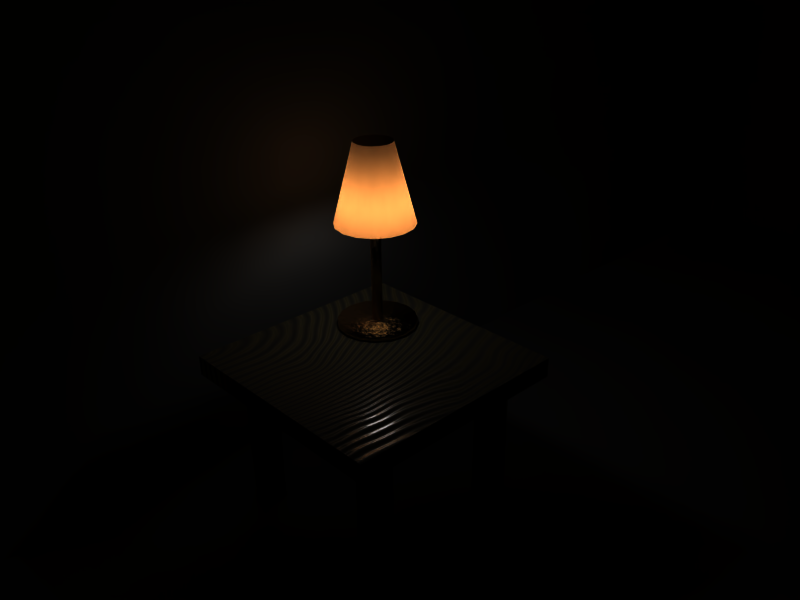 # Source: bordslampa_grund_cycles.blend  (saved by Blender 2.70.0; exported with 4.5.12 LTS)
import bpy
from mathutils import Matrix  # noqa: F401  (used for matrix-valued properties, if any)

bpy.ops.wm.read_factory_settings(use_empty=True)
scene = bpy.context.scene
scene.name = 'Scene'

# ---- collections
col_collection_1 = bpy.data.collections.new('Collection 1'); scene.collection.children.link(col_collection_1)
col_collection_2 = bpy.data.collections.new('Collection 2'); scene.collection.children.link(col_collection_2)
col_collection_3 = bpy.data.collections.new('Collection 3'); scene.collection.children.link(col_collection_3)
col_collection_4 = bpy.data.collections.new('Collection 4'); scene.collection.children.link(col_collection_4)
col_collection_5 = bpy.data.collections.new('Collection 5'); scene.collection.children.link(col_collection_5)
col_collection_6 = bpy.data.collections.new('Collection 6'); scene.collection.children.link(col_collection_6)
col_collection_7 = bpy.data.collections.new('Collection 7'); scene.collection.children.link(col_collection_7)
col_collection_8 = bpy.data.collections.new('Collection 8'); scene.collection.children.link(col_collection_8)
col_collection_9 = bpy.data.collections.new('Collection 9'); scene.collection.children.link(col_collection_9)
col_collection_10 = bpy.data.collections.new('Collection 10'); scene.collection.children.link(col_collection_10)
col_collection_11 = bpy.data.collections.new('Collection 11'); scene.collection.children.link(col_collection_11)
col_collection_12 = bpy.data.collections.new('Collection 12'); scene.collection.children.link(col_collection_12)

# ---- materials (node trees are filled in below, after node groups)
mat_grey = bpy.data.materials.new('grey')
mat_grey.alpha_threshold = 0.0
mat_grey.roughness = 0.5
mat_grey.line_color = (0.0, 0.0, 0.0, 1.0)
mat_wood = bpy.data.materials.new('wood')
mat_wood.alpha_threshold = 0.0
mat_wood.roughness = 0.5
mat_wood.line_color = (0.0, 0.0, 0.0, 1.0)
mat_gold = bpy.data.materials.new('gold')
mat_gold.alpha_threshold = 0.0
mat_gold.roughness = 0.5
mat_gold.line_color = (0.0, 0.0, 0.0, 1.0)
mat_translucent_material = bpy.data.materials.new('translucent_material')
mat_translucent_material.alpha_threshold = 0.0
mat_translucent_material.diffuse_color = (1.0, 0.5882, 0.2784, 1.0)
mat_translucent_material.specular_color = (1.0, 0.5882, 0.2784)
mat_translucent_material.roughness = 0.3
mat_translucent_material.specular_intensity = 0.0
mat_translucent_material.line_color = (0.0, 0.0, 0.0, 1.0)
mat_material_003 = bpy.data.materials.new('Material.003')
mat_material_003.alpha_threshold = 0.0
mat_material_003.roughness = 0.5
mat_material_003.line_color = (0.0, 0.0, 0.0, 1.0)
mat_material = bpy.data.materials.new('Material')
mat_material.alpha_threshold = 0.0
mat_material.roughness = 0.5
mat_material.line_color = (0.0, 0.0, 0.0, 1.0)
mat_blue_fill = bpy.data.materials.new('blue_fill')
mat_blue_fill.alpha_threshold = 0.0
mat_blue_fill.roughness = 0.5
mat_blue_fill.line_color = (0.0, 0.0, 0.0, 1.0)
mat_yellow_fill = bpy.data.materials.new('yellow_fill')
mat_yellow_fill.alpha_threshold = 0.0
mat_yellow_fill.roughness = 0.5
mat_yellow_fill.line_color = (0.0, 0.0, 0.0, 1.0)
mat_negativt_ljus = bpy.data.materials.new('negativt_ljus')
mat_negativt_ljus.alpha_threshold = 0.0
mat_negativt_ljus.roughness = 0.5
mat_negativt_ljus.line_color = (0.0, 0.0, 0.0, 1.0)
mat_material_002 = bpy.data.materials.new('Material.002')
mat_material_002.alpha_threshold = 0.0
mat_material_002.roughness = 0.5
mat_material_002.line_color = (0.0, 0.0, 0.0, 1.0)

# ---- node groups
ng_nodegroup = bpy.data.node_groups.new('NodeGroup', 'ShaderNodeTree')
_s = ng_nodegroup.interface.new_socket(name='Color', in_out='OUTPUT', socket_type='NodeSocketColor')
_s.default_value = (0.0, 0.0, 0.0, 0.0)
_s = ng_nodegroup.interface.new_socket(name='Fac', in_out='OUTPUT', socket_type='NodeSocketFloat')
_s.subtype = 'FACTOR'
_s.min_value = 0.0
_s.max_value = 1.0
_s = ng_nodegroup.interface.new_socket(name='Color1', in_out='INPUT', socket_type='NodeSocketColor')
_s.default_value = (0.747, 0.665, 0.347, 1.0)
_s = ng_nodegroup.interface.new_socket(name='Color2', in_out='INPUT', socket_type='NodeSocketColor')
_s.default_value = (0.2879, 0.256, 0.1843, 1.0)
_N = ng_nodegroup.nodes; _L = ng_nodegroup.links
n0 = _N.new('ShaderNodeMix'); n0.name = 'Mix'; n0.location = (470, -64)
n0.data_type = 'RGBA'
n1 = _N.new('NodeGroupOutput'); n1.name = 'Group Output'; n1.location = (670, 0)
n2 = _N.new('ShaderNodeTexWave'); n2.name = 'Wave Texture'; n2.location = (218, 287)
n2.wave_type = 'RINGS'
n2.bands_direction = 'DIAGONAL'
n2.rings_direction = 'SPHERICAL'
n2.inputs[1].default_value = 4.6
n2.inputs[3].default_value = 0.0
n2.inputs[4].default_value = 0.2
n2.inputs[6].default_value = 1.571
n3 = _N.new('ShaderNodeMath'); n3.name = 'Math'; n3.location = (-2, 147)
n3.operation = 'MULTIPLY'
n3.inputs[0].default_value = 142.0
n4 = _N.new('ShaderNodeTexNoise'); n4.name = 'Noise Texture'; n4.location = (-218, 114)
n4.inputs[2].default_value = 2.6
n4.inputs[3].default_value = 1.0
n4.inputs[8].default_value = 0.125
n5 = _N.new('ShaderNodeMapping'); n5.name = 'Mapping'; n5.location = (-199, 470)
n5.vector_type = 'TEXTURE'
n5.inputs[3].default_value = (0.5, 1.0, 4.0)
n6 = _N.new('ShaderNodeTexCoord'); n6.name = 'Texture Coordinate'; n6.location = (-463, 449)
n7 = _N.new('NodeGroupInput'); n7.name = 'Group Input'; n7.location = (-627, -113)
n8 = _N.new('ShaderNodeMath'); n8.name = 'Math.001'; n8.location = (0, 0)
n8.hide = True
n8.operation = 'MULTIPLY'
_L.new(n5.outputs[0], n2.inputs[0])
_L.new(n6.outputs[0], n5.inputs[0])
_L.new(n2.outputs[1], n0.inputs[0])
_L.new(n0.outputs[2], n1.inputs[0])
_L.new(n4.outputs[0], n3.inputs[1])
_L.new(n7.outputs[0], n0.inputs[6])
_L.new(n7.outputs[1], n0.inputs[7])
_L.new(n2.outputs[1], n1.inputs[1])
_L.new(n3.outputs[0], n8.inputs[0])
_L.new(n8.outputs[0], n2.inputs[2])
n1.is_active_output = True
ng_falloff_distance = bpy.data.node_groups.new('Falloff_distance', 'ShaderNodeTree')
_s = ng_falloff_distance.interface.new_socket(name='Value', in_out='OUTPUT', socket_type='NodeSocketFloat')
_s.min_value = 0.0
_s.max_value = 0.0
_s = ng_falloff_distance.interface.new_socket(name='Strength', in_out='INPUT', socket_type='NodeSocketFloat')
_s.default_value = 500.0
_s.min_value = -1e+04
_s.max_value = 1e+04
_s = ng_falloff_distance.interface.new_socket(name='Distance', in_out='INPUT', socket_type='NodeSocketFloat')
_s.default_value = 5.0
_s.min_value = -1e+04
_s.max_value = 1e+04
_N = ng_falloff_distance.nodes; _L = ng_falloff_distance.links
n0 = _N.new('ShaderNodeValToRGB'); n0.name = 'ColorRamp'; n0.location = (84, -15)
while len(n0.color_ramp.elements) > 1: n0.color_ramp.elements.remove(n0.color_ramp.elements[-1])
n0.color_ramp.elements[0].position = 0.4682; n0.color_ramp.elements[0].color = (1.0, 1.0, 1.0, 1.0)
_e = n0.color_ramp.elements.new(0.9317); _e.color = (0.0, 0.0, 0.0, 1.0)
n1 = _N.new('ShaderNodeMath'); n1.name = 'Math.001'; n1.location = (-78, -16)
n1.operation = 'DIVIDE'
n1.use_clamp = True
n2 = _N.new('NodeGroupOutput'); n2.name = 'Group Output'; n2.location = (550, 0)
n3 = _N.new('ShaderNodeMath'); n3.name = 'Math'; n3.location = (354, 47)
n3.operation = 'MULTIPLY'
n4 = _N.new('ShaderNodeLightPath'); n4.name = 'Light Path'; n4.location = (-442, -23)
n5 = _N.new('NodeGroupInput'); n5.name = 'Strength'; n5.location = (-417, 183)
n6 = _N.new('ShaderNodeMath'); n6.name = 'Math.002'; n6.location = (-242, 84)
n6.operation = 'MAXIMUM'
n6.inputs[1].default_value = 0.0001
_L.new(n4.outputs[8], n1.inputs[0])
_L.new(n3.outputs[0], n2.inputs[0])
_L.new(n0.outputs[0], n3.inputs[1])
_L.new(n1.outputs[0], n0.inputs[0])
_L.new(n5.outputs[0], n3.inputs[0])
_L.new(n5.outputs[1], n6.inputs[0])
_L.new(n6.outputs[0], n1.inputs[1])
n2.is_active_output = True

# ---- material node trees
mat_grey.use_nodes = True; mat_grey.node_tree.nodes.clear()
_N = mat_grey.node_tree.nodes; _L = mat_grey.node_tree.links
n0 = _N.new('ShaderNodeOutputMaterial'); n0.name = 'Material Output'; n0.location = (300, 300)
n1 = _N.new('ShaderNodeBsdfDiffuse'); n1.name = 'Diffuse BSDF'; n1.location = (10, 300)
_L.new(n1.outputs[0], n0.inputs[0])
n0.is_active_output = True
mat_wood.use_nodes = True; mat_wood.node_tree.nodes.clear()
_N = mat_wood.node_tree.nodes; _L = mat_wood.node_tree.links
n0 = _N.new('ShaderNodeBsdfDiffuse'); n0.name = 'Diffuse BSDF'; n0.location = (206, 297)
n1 = _N.new('ShaderNodeOutputMaterial'); n1.name = 'Material Output'; n1.location = (689, 294)
n2 = _N.new('ShaderNodeMixShader'); n2.name = 'Mix Shader'; n2.location = (483, 309)
n2.inputs[0].default_value = 0.2
n3 = _N.new('ShaderNodeBsdfAnisotropic'); n3.name = 'Glossy BSDF'; n3.location = (175, 55)
n3.distribution = 'BECKMANN'
n4 = _N.new('ShaderNodeGroup'); n4.name = 'Group'; n4.location = (-56, 308)
n4.node_tree = ng_nodegroup
n4.inputs[0].default_value = (0.747, 0.665, 0.347, 1.0)
n4.inputs[1].default_value = (0.2879, 0.256, 0.1843, 1.0)
n5 = _N.new('ShaderNodeMath'); n5.name = 'Math'; n5.location = (0, 0)
n5.operation = 'POWER'
_L.new(n0.outputs[0], n2.inputs[1])
_L.new(n4.outputs[0], n0.inputs[0])
_L.new(n2.outputs[0], n1.inputs[0])
_L.new(n3.outputs[0], n2.inputs[2])
_L.new(n4.outputs[1], n5.inputs[0])
_L.new(n5.outputs[0], n3.inputs[1])
n1.is_active_output = True
mat_gold.use_nodes = True; mat_gold.node_tree.nodes.clear()
_N = mat_gold.node_tree.nodes; _L = mat_gold.node_tree.links
n0 = _N.new('ShaderNodeOutputMaterial'); n0.name = 'Material Output'; n0.location = (300, 300)
n1 = _N.new('ShaderNodeBsdfAnisotropic'); n1.name = 'Glossy BSDF'; n1.location = (100, 300)
n1.distribution = 'BECKMANN'
n1.inputs[0].default_value = (1.0, 0.6641, 0.3099, 1.0)
n1.inputs[1].default_value = 0.5568
n2 = _N.new('ShaderNodeBump'); n2.name = 'Bump'; n2.location = (-91, 338)
n2.inputs[0].default_value = 0.5
n2.inputs[1].default_value = 0.1
n2.inputs[2].default_value = 1.0
n3 = _N.new('ShaderNodeTexNoise'); n3.name = 'Noise Texture'; n3.location = (-270, 350)
n3.inputs[2].default_value = 10.0
n3.inputs[3].default_value = 3.0
n3.inputs[8].default_value = 0.1
_L.new(n1.outputs[0], n0.inputs[0])
_L.new(n3.outputs[0], n2.inputs[3])
_L.new(n2.outputs[0], n1.inputs[4])
n0.is_active_output = True
mat_translucent_material.use_nodes = True; mat_translucent_material.node_tree.nodes.clear()
_N = mat_translucent_material.node_tree.nodes; _L = mat_translucent_material.node_tree.links
n0 = _N.new('ShaderNodeBsdfTranslucent'); n0.name = 'Translucent BSDF'; n0.location = (110, 300)
n0.inputs[0].default_value = (1.0, 0.5882, 0.2784, 1.0)
n1 = _N.new('ShaderNodeOutputMaterial'); n1.name = 'Material Output'; n1.location = (621, 300)
_L.new(n0.outputs[0], n1.inputs[0])
n1.is_active_output = True
mat_material_003.use_nodes = True; mat_material_003.node_tree.nodes.clear()
_N = mat_material_003.node_tree.nodes; _L = mat_material_003.node_tree.links
n0 = _N.new('ShaderNodeOutputMaterial'); n0.name = 'Material Output'; n0.location = (300, 300)
n1 = _N.new('ShaderNodeEmission'); n1.name = 'Emission'; n1.location = (110, 300)
_L.new(n1.outputs[0], n0.inputs[0])
n0.is_active_output = True
mat_material.use_nodes = True; mat_material.node_tree.nodes.clear()
_N = mat_material.node_tree.nodes; _L = mat_material.node_tree.links
n0 = _N.new('ShaderNodeOutputMaterial'); n0.name = 'Material Output'; n0.location = (300, 300)
n1 = _N.new('ShaderNodeEmission'); n1.name = 'Emission'; n1.location = (110, 300)
n1.inputs[0].default_value = (0.8, 0.8, 0.8, 1.0)
n1.inputs[1].default_value = 15.0
_L.new(n1.outputs[0], n0.inputs[0])
n0.is_active_output = True
mat_blue_fill.use_nodes = True; mat_blue_fill.node_tree.nodes.clear()
_N = mat_blue_fill.node_tree.nodes; _L = mat_blue_fill.node_tree.links
n0 = _N.new('ShaderNodeOutputMaterial'); n0.name = 'Material Output'; n0.location = (300, 300)
n1 = _N.new('ShaderNodeEmission'); n1.name = 'Emission'; n1.location = (110, 300)
n1.inputs[0].default_value = (0.2594, 0.712, 1.0, 1.0)
_L.new(n1.outputs[0], n0.inputs[0])
n0.is_active_output = True
mat_yellow_fill.use_nodes = True; mat_yellow_fill.node_tree.nodes.clear()
_N = mat_yellow_fill.node_tree.nodes; _L = mat_yellow_fill.node_tree.links
n0 = _N.new('ShaderNodeOutputMaterial'); n0.name = 'Material Output'; n0.location = (300, 300)
n1 = _N.new('ShaderNodeEmission'); n1.name = 'Emission'; n1.location = (110, 300)
n1.inputs[0].default_value = (1.0, 0.8575, 0.6106, 1.0)
n1.inputs[1].default_value = 0.5
_L.new(n1.outputs[0], n0.inputs[0])
n0.is_active_output = True
mat_negativt_ljus.use_nodes = True; mat_negativt_ljus.node_tree.nodes.clear()
_N = mat_negativt_ljus.node_tree.nodes; _L = mat_negativt_ljus.node_tree.links
n0 = _N.new('ShaderNodeOutputMaterial'); n0.name = 'Material Output'; n0.location = (300, 300)
n1 = _N.new('ShaderNodeEmission'); n1.name = 'Emission'; n1.location = (110, 300)
n1.inputs[1].default_value = -1.0
_L.new(n1.outputs[0], n0.inputs[0])
n0.is_active_output = True
mat_material_002.use_nodes = True; mat_material_002.node_tree.nodes.clear()
_N = mat_material_002.node_tree.nodes; _L = mat_material_002.node_tree.links
n0 = _N.new('ShaderNodeOutputMaterial'); n0.name = 'Material Output'; n0.location = (300, 300)
n1 = _N.new('ShaderNodeBsdfDiffuse'); n1.name = 'Diffuse BSDF'; n1.location = (10, 300)
_L.new(n1.outputs[0], n0.inputs[0])
n0.is_active_output = True

# ---- world
world_world = bpy.data.worlds.new('World'); scene.world = world_world
world_world.use_nodes = True; world_world.node_tree.nodes.clear()
_N = world_world.node_tree.nodes; _L = world_world.node_tree.links
n0 = _N.new('ShaderNodeOutputWorld'); n0.name = 'World Output'; n0.location = (300, 300)
n1 = _N.new('ShaderNodeBackground'); n1.name = 'Background'; n1.location = (10, 300)
n1.inputs[0].default_value = (0.0, 0.0, 0.0, 1.0)
n1.inputs[1].default_value = 0.0
_L.new(n1.outputs[0], n0.inputs[0])
n0.is_active_output = True
world_world.color = (1.0, 1.0, 1.0)
world_world.use_sun_shadow = False
world_world.sun_shadow_jitter_overblur = 0.0
world_world.cycles.sampling_method = 'MANUAL'
world_world.cycles.sample_map_resolution = 256

# ---- cameras
cam_camera = bpy.data.cameras.new('Camera')
cam_camera.passepartout_alpha = 0.2
cam_camera.clip_end = 100.0
cam_camera.lens = 35.0
cam_camera.sensor_width = 32.0
cam_camera.sensor_height = 18.0
cam_camera.ortho_scale = 7.314
cam_camera.show_passepartout = False
cam_camera.show_safe_areas = True
cam_camera.dof.focus_distance = 0.0

# ---- lights
light_point = bpy.data.lights.new('Point', 'POINT')
light_point.transmission_factor = 0.0
light_point.use_shadow = False
light_point.energy = 1.0
light_point.shadow_buffer_clip_start = 0.5
light_point.shadow_soft_size = 4.0
light_point.shadow_maximum_resolution = 0.006
light_point.use_absolute_resolution = True
light_point.cycles.use_multiple_importance_sampling = False
light_point.use_nodes = True; light_point.node_tree.nodes.clear()
_N = light_point.node_tree.nodes; _L = light_point.node_tree.links
n0 = _N.new('ShaderNodeOutputLight'); n0.name = 'Lamp Output'; n0.location = (300, 300)
n1 = _N.new('ShaderNodeEmission'); n1.name = 'Emission'; n1.location = (10, 300)
n1.inputs[0].default_value = (1.0, 0.5882, 0.2784, 1.0)
n2 = _N.new('ShaderNodeGroup'); n2.name = 'Group'; n2.location = (-248, 322)
n2.width = 120
n2.node_tree = ng_falloff_distance
n2.inputs[0].default_value = 500.0
n2.inputs[1].default_value = 3.0
_L.new(n1.outputs[0], n0.inputs[0])
_L.new(n2.outputs[0], n1.inputs[1])
n0.is_active_output = True
light_spot = bpy.data.lights.new('Spot', 'SPOT')
light_spot.transmission_factor = 0.0
light_spot.use_shadow = False
light_spot.energy = 1.0
light_spot.shadow_buffer_clip_start = 0.5
light_spot.shadow_soft_size = 0.1
light_spot.shadow_maximum_resolution = 0.006
light_spot.use_absolute_resolution = True
light_spot.spot_size = 2.251
light_spot.cycles.use_multiple_importance_sampling = False
light_spot.use_nodes = True; light_spot.node_tree.nodes.clear()
_N = light_spot.node_tree.nodes; _L = light_spot.node_tree.links
n0 = _N.new('ShaderNodeOutputLight'); n0.name = 'Lamp Output'; n0.location = (300, 300)
n1 = _N.new('ShaderNodeEmission'); n1.name = 'Emission'; n1.location = (10, 300)
n2 = _N.new('ShaderNodeGroup'); n2.name = 'Group'; n2.location = (-232, 335)
n2.width = 120
n2.node_tree = ng_falloff_distance
n2.inputs[0].default_value = 100.0
n2.inputs[1].default_value = 3.0
_L.new(n1.outputs[0], n0.inputs[0])
_L.new(n2.outputs[0], n1.inputs[1])
n0.is_active_output = True
light_spot_001 = bpy.data.lights.new('Spot.001', 'SPOT')
light_spot_001.transmission_factor = 0.0
light_spot_001.use_shadow = False
light_spot_001.energy = 1.0
light_spot_001.shadow_buffer_clip_start = 0.5
light_spot_001.shadow_soft_size = 0.1
light_spot_001.shadow_maximum_resolution = 0.006
light_spot_001.use_absolute_resolution = True
light_spot_001.spot_size = 2.688
light_spot_001.cycles.use_multiple_importance_sampling = False
light_spot_001.use_nodes = True; light_spot_001.node_tree.nodes.clear()
_N = light_spot_001.node_tree.nodes; _L = light_spot_001.node_tree.links
n0 = _N.new('ShaderNodeOutputLight'); n0.name = 'Lamp Output'; n0.location = (300, 300)
n1 = _N.new('ShaderNodeEmission'); n1.name = 'Emission'; n1.location = (10, 300)
n2 = _N.new('ShaderNodeGroup'); n2.name = 'Group'; n2.location = (-232, 335)
n2.width = 120
n2.node_tree = ng_falloff_distance
n2.inputs[0].default_value = 100.0
n2.inputs[1].default_value = 3.0
_L.new(n1.outputs[0], n0.inputs[0])
_L.new(n2.outputs[0], n1.inputs[1])
n0.is_active_output = True

# ---- meshes
me_rummet = bpy.data.meshes.new('Rummet')
me_rummet.from_pydata([(12.72, 12.72, -8.148), (12.72, -12.72, -8.148), (-12.72, -12.72, -8.148), (-12.72, 12.72, -8.148), (12.72, 12.72, 17.28), (-12.72, -12.72, 17.28), (-12.72, 12.72, 17.28)], [], [(0, 1, 2, 3), (2, 5, 6, 3), (4, 0, 3, 6)])
_uv = me_rummet.uv_layers.new(name='UVMap')
_uv.uv.foreach_set('vector', [0.5, 0.9999, 9.998e-05, 0.9999, 9.998e-05, 0.5, 0.5, 0.5, 0.5, 0.0001006, 0.9999, 9.998e-05, 0.9999, 0.5, 0.5, 0.5, 0.9999, 0.9999, 0.5, 0.9999, 0.5, 0.5, 0.9999, 0.5])
me_rummet.materials.append(mat_grey)
me_rummet.use_remesh_preserve_volume = False
me_rummet.use_remesh_preserve_attributes = False
me_rummet.use_mirror_vertex_groups = False
me_rummet.update()
me_bord = bpy.data.meshes.new('Bord')
me_bord.from_pydata([(1.0, 1.0, -1.0), (1.0, -1.0, -1.0), (-1.0, -1.0, -1.0), (-1.0, 1.0, -1.0), (1.0, 1.0, 1.0), (1.0, -1.0, 1.0), (-1.0, -1.0, 1.0), (-1.0, 1.0, 1.0), (0.6324, 0.7256, 14.25), (0.6324, 0.534, 14.25), (0.824, 0.534, 14.25), (0.824, 0.7256, 14.25), (0.6324, 0.7256, -0.09025), (0.6324, 0.534, -0.09025), (0.824, 0.534, -0.09025), (0.824, 0.7256, -0.09025), (-0.5734, 0.7256, -0.09025), (-0.5734, 0.534, -0.09025), (-0.7649, 0.534, -0.09025), (-0.7649, 0.7256, -0.09025), (-0.5734, 0.7256, 14.25), (-0.5734, 0.534, 14.25), (-0.7649, 0.534, 14.25), (-0.7649, 0.7256, 14.25), (-0.7649, -0.5537, 14.25), (-0.7649, -0.7453, 14.25), (-0.5734, -0.7453, 14.25), (-0.5734, -0.5537, 14.25), (-0.7649, -0.5537, -0.09025), (-0.7649, -0.7453, -0.09025), (-0.5734, -0.7453, -0.09025), (-0.5734, -0.5537, -0.09025), (0.824, -0.5537, -0.09025), (0.824, -0.7453, -0.09025), (0.6324, -0.7453, -0.09025), (0.6324, -0.5537, -0.09025), (0.824, -0.5537, 14.25), (0.824, -0.7453, 14.25), (0.6324, -0.7453, 14.25), (0.6324, -0.5537, 14.25)], [], [(0, 1, 2, 3), (4, 7, 6, 5), (0, 4, 5, 1), (1, 5, 6, 2), (2, 6, 7, 3), (4, 0, 3, 7), (11, 15, 12, 8), (13, 9, 8, 12), (14, 10, 9, 13), (15, 11, 10, 14), (11, 8, 9, 10), (15, 14, 13, 12), (16, 17, 18, 19), (20, 23, 22, 21), (16, 20, 21, 17), (17, 21, 22, 18), (18, 22, 23, 19), (20, 16, 19, 23), (27, 31, 28, 24), (29, 25, 24, 28), (30, 26, 25, 29), (31, 27, 26, 30), (27, 24, 25, 26), (31, 30, 29, 28), (32, 33, 34, 35), (36, 39, 38, 37), (32, 36, 37, 33), (33, 37, 38, 34), (34, 38, 39, 35), (36, 32, 35, 39)])
me_bord.materials.append(mat_wood)
me_bord.use_remesh_preserve_volume = False
me_bord.use_remesh_preserve_attributes = False
me_bord.use_mirror_vertex_groups = False
me_bord.update()
me_lampfot = bpy.data.meshes.new('lampfot')
me_lampfot.from_pydata([(0.7071, 0.7071, -0.0854), (0.9239, 0.3827, -0.0854), (1.0, -4.371e-08, -0.0854), (0.9239, -0.3827, -0.0854), (0.7071, -0.7071, -0.0854), (0.3827, -0.9239, -0.0854), (1.51e-07, -1.0, -0.0854), (-0.3827, -0.9239, -0.0854), (-0.7071, -0.7071, -0.0854), (-0.9239, -0.3827, -0.0854), (-1.0, 1.192e-08, -0.0854), (-0.9239, 0.3827, -0.0854), (-0.7071, 0.7071, -0.0854), (-0.3827, 0.9239, -0.0854), (6.517e-07, 1.0, -0.0854), (0.3827, 0.9239, -0.0854), (0.7071, 0.7071, 0.0854), (0.9239, 0.3827, 0.0854), (1.0, -1.291e-06, 0.0854), (0.9239, -0.3827, 0.0854), (0.7071, -0.7071, 0.0854), (0.3827, -0.9239, 0.0854), (-1.931e-06, -1.0, 0.0854), (-0.3827, -0.9239, 0.0854), (-0.7071, -0.7071, 0.0854), (-0.9239, -0.3827, 0.0854), (-1.0, 2.571e-06, 0.0854), (-0.9239, 0.3827, 0.0854), (-0.7071, 0.7071, 0.0854), (-0.3827, 0.9239, 0.0854), (3.211e-06, 1.0, 0.0854), (0.3827, 0.9239, 0.0854), (0.0, 0.0, -0.0854), (0.0, 0.0, 0.0854), (2.061e-07, 1.784e-07, 3.026), (2.061e-07, 1.784e-07, 0.02483), (-0.05021, -0.1212, 3.026), (-2.152e-07, -0.1312, 3.026), (0.05021, -0.1212, 3.026), (0.09278, -0.09278, 3.026), (0.1212, -0.05021, 3.026), (0.1312, -1.589e-07, 3.026), (0.1212, 0.05021, 3.026), (0.09278, 0.09278, 3.026), (0.05021, 0.1212, 3.026), (4.595e-07, 0.1312, 3.026), (-0.05021, 0.1212, 3.026), (-0.09278, 0.09278, 3.026), (-0.1212, 0.05021, 3.026), (-0.1312, 3.479e-07, 3.026), (-0.1212, -0.05021, 3.026), (-0.09278, -0.09278, 3.026), (-0.05021, -0.1212, 0.02483), (1.206e-07, -0.1312, 0.02483), (0.05021, -0.1212, 0.02483), (0.09278, -0.09278, 0.02483), (0.1212, -0.05021, 0.02483), (0.1312, 1.769e-07, 0.02483), (0.1212, 0.05021, 0.02483), (0.09278, 0.09278, 0.02483), (0.05021, 0.1212, 0.02483), (1.863e-07, 0.1312, 0.02483), (-0.05021, 0.1212, 0.02483), (-0.09278, 0.09278, 0.02483), (-0.1212, 0.05021, 0.02483), (-0.1312, 1.842e-07, 0.02483), (-0.1212, -0.05021, 0.02483), (-0.09278, -0.09278, 0.02483)], [], [(32, 0, 1), (33, 17, 16), (32, 1, 2), (33, 18, 17), (32, 2, 3), (33, 19, 18), (32, 3, 4), (33, 20, 19), (32, 4, 5), (33, 21, 20), (32, 5, 6), (33, 22, 21), (32, 6, 7), (33, 23, 22), (32, 7, 8), (33, 24, 23), (32, 8, 9), (33, 25, 24), (32, 9, 10), (33, 26, 25), (32, 10, 11), (33, 27, 26), (32, 11, 12), (33, 28, 27), (32, 12, 13), (33, 29, 28), (32, 13, 14), (33, 30, 29), (32, 14, 15), (33, 31, 30), (15, 0, 32), (33, 16, 31), (0, 16, 17, 1), (1, 17, 18, 2), (2, 18, 19, 3), (3, 19, 20, 4), (4, 20, 21, 5), (5, 21, 22, 6), (6, 22, 23, 7), (7, 23, 24, 8), (8, 24, 25, 9), (9, 25, 26, 10), (10, 26, 27, 11), (11, 27, 28, 12), (12, 28, 29, 13), (13, 29, 30, 14), (14, 30, 31, 15), (16, 0, 15, 31), (52, 36, 51, 67), (53, 37, 36, 52), (54, 38, 37, 53), (55, 39, 38, 54), (56, 40, 39, 55), (57, 41, 40, 56), (58, 42, 41, 57), (59, 43, 42, 58), (60, 44, 43, 59), (61, 45, 44, 60), (62, 46, 45, 61), (63, 47, 46, 62), (64, 48, 47, 63), (65, 49, 48, 64), (66, 50, 49, 65), (67, 51, 50, 66), (34, 51, 36), (35, 52, 67), (34, 36, 37), (35, 53, 52), (34, 37, 38), (35, 54, 53), (34, 38, 39), (35, 55, 54), (34, 39, 40), (35, 56, 55), (34, 40, 41), (35, 57, 56), (34, 41, 42), (35, 58, 57), (34, 42, 43), (35, 59, 58), (34, 43, 44), (35, 60, 59), (34, 44, 45), (35, 61, 60), (34, 45, 46), (35, 62, 61), (34, 46, 47), (35, 63, 62), (34, 47, 48), (35, 64, 63), (34, 48, 49), (35, 65, 64), (34, 49, 50), (35, 66, 65), (34, 50, 51), (35, 67, 66)])
me_lampfot.polygons.foreach_set('use_smooth', [True] * 96)
me_lampfot.materials.append(mat_gold)
me_lampfot.use_remesh_preserve_volume = False
me_lampfot.use_remesh_preserve_attributes = False
me_lampfot.use_mirror_vertex_groups = False
me_lampfot.update()
me_lampskarm = bpy.data.meshes.new('Lampskarm')
me_lampskarm.from_pydata([(0.7071, 0.7071, -1.0), (0.9239, 0.3827, -1.0), (1.0, -4.371e-08, -1.0), (0.9239, -0.3827, -1.0), (0.7071, -0.7071, -1.0), (0.3827, -0.9239, -1.0), (1.51e-07, -1.0, -1.0), (-0.3827, -0.9239, -1.0), (-0.7071, -0.7071, -1.0), (-0.9239, -0.3827, -1.0), (-1.0, 1.192e-08, -1.0), (-0.9239, 0.3827, -1.0), (-0.7071, 0.7071, -1.0), (-0.3827, 0.9239, -1.0), (6.517e-07, 1.0, -1.0), (0.3827, 0.9239, -1.0), (0.3388, 0.3388, 1.0), (0.4427, 0.1834, 1.0), (0.4792, -4.422e-07, 1.0), (0.4427, -0.1834, 1.0), (0.3388, -0.3388, 1.0), (0.1834, -0.4427, 1.0), (-8.099e-07, -0.4792, 1.0), (-0.1834, -0.4427, 1.0), (-0.3388, -0.3388, 1.0), (-0.4427, -0.1834, 1.0), (-0.4792, 1.408e-06, 1.0), (-0.4427, 0.1834, 1.0), (-0.3388, 0.3388, 1.0), (-0.1834, 0.4427, 1.0), (1.654e-06, 0.4792, 1.0), (0.1834, 0.4427, 1.0)], [], [(0, 16, 17, 1), (1, 17, 18, 2), (2, 18, 19, 3), (3, 19, 20, 4), (4, 20, 21, 5), (5, 21, 22, 6), (6, 22, 23, 7), (7, 23, 24, 8), (8, 24, 25, 9), (9, 25, 26, 10), (10, 26, 27, 11), (11, 27, 28, 12), (12, 28, 29, 13), (13, 29, 30, 14), (14, 30, 31, 15), (16, 0, 15, 31)])
me_lampskarm.polygons.foreach_set('use_smooth', [True] * 16)
me_lampskarm.materials.append(mat_translucent_material)
me_lampskarm.use_remesh_preserve_volume = False
me_lampskarm.use_remesh_preserve_attributes = False
me_lampskarm.use_mirror_vertex_groups = False
me_lampskarm.update()
me_lampskarm_001 = bpy.data.meshes.new('Lampskarm.001')
me_lampskarm_001.from_pydata([(0.3049, 0.3049, 0.9845), (0.3984, 0.165, 0.9845), (0.4312, -3.667e-07, 0.9845), (0.3984, -0.165, 0.9845), (0.3049, -0.3049, 0.9845), (0.165, -0.3984, 0.9845), (-7.082e-07, -0.4312, 0.9845), (-0.165, -0.3984, 0.9845), (-0.3049, -0.3049, 0.9845), (-0.3984, -0.165, 0.9845), (-0.4312, 1.299e-06, 0.9845), (-0.3984, 0.165, 0.9845), (-0.3049, 0.3049, 0.9845), (-0.165, 0.3984, 0.9845), (1.509e-06, 0.4312, 0.9845), (0.165, 0.3984, 0.9845), (2.086e-07, 3.576e-07, 0.9845), (2.012e-07, 3.576e-07, 0.9845), (1.937e-07, 3.576e-07, 0.9845), (2.086e-07, 3.576e-07, 0.9845), (2.086e-07, 3.427e-07, 0.9845), (2.086e-07, 3.427e-07, 0.9845), (2.086e-07, 3.427e-07, 0.9845), (2.086e-07, 3.576e-07, 0.9845), (1.937e-07, 3.576e-07, 0.9845), (2.012e-07, 3.576e-07, 0.9845), (2.086e-07, 3.576e-07, 0.9845), (2.086e-07, 3.576e-07, 0.9845), (2.086e-07, 3.427e-07, 0.9845), (2.086e-07, 3.427e-07, 0.9845), (2.086e-07, 3.427e-07, 0.9845), (2.086e-07, 3.576e-07, 0.9845)], [], [(5, 4, 27, 26), (10, 11, 20, 21), (6, 5, 26, 25), (13, 12, 19, 18), (7, 6, 25, 24), (14, 13, 18, 17), (14, 15, 16, 17), (2, 1, 30, 29), (4, 3, 28, 27), (7, 8, 23, 24), (0, 1, 30, 31), (9, 8, 23, 22), (15, 0, 31, 16), (9, 10, 21, 22), (2, 3, 28, 29), (12, 11, 20, 19)])
me_lampskarm_001.materials.append(mat_material_003)
me_lampskarm_001.use_remesh_preserve_volume = False
me_lampskarm_001.use_remesh_preserve_attributes = False
me_lampskarm_001.use_mirror_vertex_groups = False
me_lampskarm_001.update()
me_sphere = bpy.data.meshes.new('Sphere')
me_sphere.from_pydata([(-0.07654, 0.0, 0.1848), (-0.1414, 0.0, 0.1414), (-0.1848, 0.0, 0.07654), (-0.2, 0.0, -8.742e-09), (-0.1848, 0.0, -0.07654), (-0.1414, 0.0, -0.1414), (-0.07654, 0.0, -0.1848), (-0.07071, 0.02929, 0.1848), (-0.1307, 0.05412, 0.1414), (-0.1707, 0.07071, 0.07654), (-0.1848, 0.07654, -8.742e-09), (-0.1707, 0.07071, -0.07654), (-0.1307, 0.05412, -0.1414), (-0.07071, 0.02929, -0.1848), (-0.05412, 0.05412, 0.1848), (-0.1, 0.1, 0.1414), (-0.1307, 0.1307, 0.07654), (-0.1414, 0.1414, -8.742e-09), (-0.1307, 0.1307, -0.07654), (-0.1, 0.1, -0.1414), (-0.05412, 0.05412, -0.1848), (-3.02e-08, 0.0, -0.2), (-0.02929, 0.07071, 0.1848), (-0.05412, 0.1307, 0.1414), (-0.07071, 0.1707, 0.07654), (-0.07654, 0.1848, -8.742e-09), (-0.07071, 0.1707, -0.07654), (-0.05412, 0.1307, -0.1414), (-0.02929, 0.07071, -0.1848), (-2.279e-08, 0.07654, 0.1848), (-1.72e-08, 0.1414, 0.1414), (-2.299e-09, 0.1848, 0.07654), (-9.749e-09, 0.2, -8.742e-09), (-2.299e-09, 0.1848, -0.07654), (-1.72e-08, 0.1414, -0.1414), (-2.279e-08, 0.07654, -0.1848), (-4.176e-08, -2.79e-08, 0.2), (0.02929, 0.07071, 0.1848), (0.05412, 0.1307, 0.1414), (0.07071, 0.1707, 0.07654), (0.07654, 0.1848, -8.742e-09), (0.07071, 0.1707, -0.07654), (0.05412, 0.1307, -0.1414), (0.02929, 0.07071, -0.1848), (0.05412, 0.05412, 0.1848), (0.1, 0.1, 0.1414), (0.1307, 0.1307, 0.07654), (0.1414, 0.1414, -8.742e-09), (0.1307, 0.1307, -0.07654), (0.1, 0.1, -0.1414), (0.05412, 0.05412, -0.1848), (0.07071, 0.02929, 0.1848), (0.1307, 0.05412, 0.1414), (0.1707, 0.07071, 0.07654), (0.1848, 0.07654, -8.742e-09), (0.1707, 0.07071, -0.07654), (0.1307, 0.05412, -0.1414), (0.07071, 0.02929, -0.1848), (0.07654, -2.273e-08, 0.1848), (0.1414, -4.508e-08, 0.1414), (0.1848, -5.626e-08, 0.07654), (0.2, -6.371e-08, -8.742e-09), (0.1848, -5.626e-08, -0.07654), (0.1414, -4.508e-08, -0.1414), (0.07654, -2.087e-08, -0.1848), (0.07071, -0.02929, 0.1848), (0.1307, -0.05412, 0.1414), (0.1707, -0.07071, 0.07654), (0.1848, -0.07654, -8.742e-09), (0.1707, -0.07071, -0.07654), (0.1307, -0.05412, -0.1414), (0.07071, -0.02929, -0.1848), (0.05412, -0.05412, 0.1848), (0.1, -0.1, 0.1414), (0.1307, -0.1307, 0.07654), (0.1414, -0.1414, -8.742e-09), (0.1307, -0.1307, -0.07654), (0.1, -0.1, -0.1414), (0.05412, -0.05412, -0.1848), (0.02929, -0.07071, 0.1848), (0.05412, -0.1307, 0.1414), (0.07071, -0.1707, 0.07654), (0.07654, -0.1848, -8.742e-09), (0.07071, -0.1707, -0.07654), (0.05412, -0.1307, -0.1414), (0.02929, -0.07071, -0.1848), (-6.19e-08, -0.07654, 0.1848), (-1.029e-07, -0.1414, 0.1414), (-1.066e-07, -0.1848, 0.07654), (-1.215e-07, -0.2, -8.742e-09), (-1.066e-07, -0.1848, -0.07654), (-1.029e-07, -0.1414, -0.1414), (-6.004e-08, -0.07654, -0.1848), (-0.02929, -0.07071, 0.1848), (-0.05412, -0.1307, 0.1414), (-0.07071, -0.1707, 0.07654), (-0.07654, -0.1848, -8.742e-09), (-0.07071, -0.1707, -0.07654), (-0.05412, -0.1307, -0.1414), (-0.02929, -0.07071, -0.1848), (-0.05412, -0.05412, 0.1848), (-0.1, -0.1, 0.1414), (-0.1307, -0.1307, 0.07654), (-0.1414, -0.1414, -8.742e-09), (-0.1307, -0.1307, -0.07654), (-0.1, -0.1, -0.1414), (-0.05412, -0.05412, -0.1848), (-0.07071, -0.02929, 0.1848), (-0.1307, -0.05412, 0.1414), (-0.1707, -0.07071, 0.07654), (-0.1848, -0.07654, -8.742e-09), (-0.1707, -0.07071, -0.07654), (-0.1307, -0.05412, -0.1414), (-0.07071, -0.02929, -0.1848)], [], [(6, 5, 12, 13), (5, 4, 11, 12), (4, 3, 10, 11), (3, 2, 9, 10), (2, 1, 8, 9), (1, 0, 7, 8), (13, 12, 19, 20), (12, 11, 18, 19), (11, 10, 17, 18), (10, 9, 16, 17), (9, 8, 15, 16), (8, 7, 14, 15), (20, 19, 27, 28), (19, 18, 26, 27), (18, 17, 25, 26), (17, 16, 24, 25), (16, 15, 23, 24), (15, 14, 22, 23), (28, 27, 34, 35), (27, 26, 33, 34), (26, 25, 32, 33), (25, 24, 31, 32), (24, 23, 30, 31), (23, 22, 29, 30), (35, 34, 42, 43), (34, 33, 41, 42), (33, 32, 40, 41), (32, 31, 39, 40), (31, 30, 38, 39), (30, 29, 37, 38), (43, 42, 49, 50), (42, 41, 48, 49), (41, 40, 47, 48), (40, 39, 46, 47), (39, 38, 45, 46), (38, 37, 44, 45), (50, 49, 56, 57), (49, 48, 55, 56), (48, 47, 54, 55), (47, 46, 53, 54), (46, 45, 52, 53), (45, 44, 51, 52), (57, 56, 63, 64), (56, 55, 62, 63), (55, 54, 61, 62), (54, 53, 60, 61), (53, 52, 59, 60), (52, 51, 58, 59), (64, 63, 70, 71), (63, 62, 69, 70), (62, 61, 68, 69), (61, 60, 67, 68), (60, 59, 66, 67), (59, 58, 65, 66), (71, 70, 77, 78), (70, 69, 76, 77), (69, 68, 75, 76), (68, 67, 74, 75), (67, 66, 73, 74), (66, 65, 72, 73), (78, 77, 84, 85), (77, 76, 83, 84), (76, 75, 82, 83), (75, 74, 81, 82), (74, 73, 80, 81), (73, 72, 79, 80), (85, 84, 91, 92), (84, 83, 90, 91), (83, 82, 89, 90), (82, 81, 88, 89), (81, 80, 87, 88), (80, 79, 86, 87), (92, 91, 98, 99), (91, 90, 97, 98), (90, 89, 96, 97), (89, 88, 95, 96), (88, 87, 94, 95), (87, 86, 93, 94), (99, 98, 105, 106), (98, 97, 104, 105), (97, 96, 103, 104), (96, 95, 102, 103), (95, 94, 101, 102), (94, 93, 100, 101), (106, 105, 112, 113), (105, 104, 111, 112), (104, 103, 110, 111), (103, 102, 109, 110), (102, 101, 108, 109), (101, 100, 107, 108), (21, 6, 13), (0, 36, 7), (21, 13, 20), (7, 36, 14), (21, 20, 28), (14, 36, 22), (21, 28, 35), (22, 36, 29), (21, 35, 43), (29, 36, 37), (21, 43, 50), (37, 36, 44), (21, 50, 57), (44, 36, 51), (21, 57, 64), (51, 36, 58), (21, 64, 71), (58, 36, 65), (21, 71, 78), (65, 36, 72), (21, 78, 85), (72, 36, 79), (21, 85, 92), (79, 36, 86), (21, 92, 99), (86, 36, 93), (21, 99, 106), (93, 36, 100), (21, 106, 113), (100, 36, 107), (21, 113, 6), (113, 112, 5, 6), (112, 111, 4, 5), (111, 110, 3, 4), (110, 109, 2, 3), (109, 108, 1, 2), (108, 107, 0, 1), (107, 36, 0)])
me_sphere.materials.append(mat_material)
me_sphere.use_remesh_preserve_volume = False
me_sphere.use_remesh_preserve_attributes = False
me_sphere.use_mirror_vertex_groups = False
me_sphere.update()
me_plane = bpy.data.meshes.new('Plane')
me_plane.from_pydata([(-1.0, -1.0, 0.0), (1.0, -1.0, 0.0), (-1.0, 1.0, 0.0), (1.0, 1.0, 0.0)], [], [(0, 1, 3, 2)])
me_plane.materials.append(mat_blue_fill)
me_plane.use_remesh_preserve_volume = False
me_plane.use_remesh_preserve_attributes = False
me_plane.use_mirror_vertex_groups = False
me_plane.update()
me_plane_001 = bpy.data.meshes.new('Plane.001')
me_plane_001.from_pydata([(-1.0, -1.0, 0.0), (1.0, -1.0, 0.0), (-1.0, 1.0, 0.0), (1.0, 1.0, 0.0)], [], [(0, 1, 3, 2)])
me_plane_001.materials.append(mat_yellow_fill)
me_plane_001.use_remesh_preserve_volume = False
me_plane_001.use_remesh_preserve_attributes = False
me_plane_001.use_mirror_vertex_groups = False
me_plane_001.update()
me_cube = bpy.data.meshes.new('Cube')
me_cube.from_pydata([(-1.0, -1.0, -0.1371), (-1.0, 1.0, -0.1371), (1.0, 1.0, -0.1371), (1.0, -1.0, -0.1371), (-1.0, -1.0, 0.1371), (-1.0, 1.0, 0.1371), (1.0, 1.0, 0.1371), (1.0, -1.0, 0.1371)], [], [(4, 5, 1, 0), (5, 6, 2, 1), (6, 7, 3, 2), (7, 4, 0, 3), (0, 1, 2, 3), (7, 6, 5, 4)])
me_cube.polygons.foreach_set('material_index', [1, 1, 1, 1, 0, 1])
me_cube.materials.append(mat_negativt_ljus)
me_cube.materials.append(mat_material_002)
me_cube.use_remesh_preserve_volume = False
me_cube.use_remesh_preserve_attributes = False
me_cube.use_mirror_vertex_groups = False
me_cube.update()

# ---- objects
ob_rummet = bpy.data.objects.new('Rummet', me_rummet)
ob_camera = bpy.data.objects.new('Camera', cam_camera)
ob_bord = bpy.data.objects.new('Bord', me_bord)
ob_lampfot = bpy.data.objects.new('Lampfot', me_lampfot)
ob_lampskarm = bpy.data.objects.new('lampSkarm', me_lampskarm)
ob_lamptopp = bpy.data.objects.new('lampTopp', me_lampskarm_001)
ob_glodlampa = bpy.data.objects.new('glodlampa', me_sphere)
ob_blue_fill_light = bpy.data.objects.new('blue_fill_light', me_plane)
ob_yellow_fill_light = bpy.data.objects.new('yellow_fill_light', me_plane_001)
ob_glodlampa_extra = bpy.data.objects.new('glodlampa_extra', light_point)
ob_spillspotlight_ner = bpy.data.objects.new('spillspotlight_ner', light_spot)
ob_spillspotlight_upp = bpy.data.objects.new('spillspotlight_upp', light_spot_001)
ob_negljuskub = bpy.data.objects.new('negLjusKub', me_cube)

# ---- transforms, parenting, visibility, modifiers, constraints
ob_rummet.location = (10.73, 0.0, 5.795)
ob_rummet.lock_rotations_4d = False
ob_rummet.empty_display_type = 'ARROWS'
ob_rummet.color = (0.0, 0.0, 0.0, 1.0)
ob_rummet.lineart.crease_threshold = 0.0
ob_camera.location = (7.481, -6.508, 5.344)
ob_camera.rotation_euler = (1.109, 0.01082, 0.8149)
ob_camera.lock_rotations_4d = False
ob_camera.empty_display_type = 'ARROWS'
ob_camera.color = (0.0, 0.0, 0.0, 0.0)
ob_camera.display_type = 'WIRE'
ob_camera.lineart.crease_threshold = 0.0
ob_bord.location = (0.1789, -0.1845, -0.4043)
ob_bord.scale = (1.578, 1.578, -0.136)
ob_bord.lock_rotations_4d = False
ob_bord.empty_display_type = 'ARROWS'
ob_bord.color = (0.0, 0.0, 0.0, 1.0)
ob_bord.lineart.crease_threshold = 0.0
ob_lampfot.location = (-0.4723, 0.4871, -0.2413)
ob_lampfot.scale = (0.5487, 0.5487, 0.5487)
ob_lampfot.lock_rotations_4d = False
ob_lampfot.empty_display_type = 'ARROWS'
ob_lampfot.color = (0.0, 0.0, 0.0, 1.0)
ob_lampfot.lineart.crease_threshold = 0.0
ob_lampskarm.location = (-0.4723, 0.4871, 1.741)
ob_lampskarm.scale = (0.5487, 0.5487, 0.5487)
ob_lampskarm.lock_rotations_4d = False
ob_lampskarm.empty_display_type = 'ARROWS'
ob_lampskarm.color = (0.0, 0.0, 0.0, 1.0)
ob_lampskarm.lineart.crease_threshold = 0.0
ob_lamptopp.location = (-0.4723, 0.4871, 1.741)
ob_lamptopp.scale = (0.5487, 0.5487, 0.5487)
ob_lamptopp.lock_rotations_4d = False
ob_lamptopp.empty_display_type = 'ARROWS'
ob_lamptopp.color = (0.0, 0.0, 0.0, 1.0)
ob_lamptopp.visible_shadow = False
ob_lamptopp.lineart.crease_threshold = 0.0
ob_glodlampa.location = (-0.4723, 0.4871, 1.419)
ob_glodlampa.lineart.crease_threshold = 0.0
ob_blue_fill_light.location = (8.86, 6.395, 18.62)
ob_blue_fill_light.rotation_euler = (-0.6216, -1.293e-16, -0.6406)
ob_blue_fill_light.scale = (4.7, 4.7, 4.7)
ob_blue_fill_light.lineart.crease_threshold = 0.0
ob_yellow_fill_light.location = (7.007, -7.195, 18.62)
ob_yellow_fill_light.rotation_euler = (-0.6216, -1.293e-16, -2.788)
ob_yellow_fill_light.scale = (4.7, 4.7, 4.7)
ob_yellow_fill_light.lineart.crease_threshold = 0.0
ob_glodlampa_extra.location = (-0.4723, 0.4871, 1.419)
ob_glodlampa_extra.lineart.crease_threshold = 0.0
ob_spillspotlight_ner.location = (-0.4723, 0.4871, 1.419)
ob_spillspotlight_ner.lineart.crease_threshold = 0.0
ob_spillspotlight_upp.location = (-0.4723, 0.4871, 2.246)
ob_spillspotlight_upp.rotation_euler = (-3.142, 2.982e-22, 4.441e-16)
ob_spillspotlight_upp.lineart.crease_threshold = 0.0
ob_negljuskub.location = (0.1789, -0.1918, -0.6408)
ob_negljuskub.scale = (1.538, 1.538, 0.1763)
ob_negljuskub.visible_camera = False
ob_negljuskub.lineart.crease_threshold = 0.0

# ---- collection membership
col_collection_1.objects.link(ob_rummet)
col_collection_1.objects.link(ob_camera)
col_collection_2.objects.link(ob_bord)
col_collection_3.objects.link(ob_lampfot)
col_collection_4.objects.link(ob_lampskarm)
col_collection_5.objects.link(ob_lamptopp)
col_collection_6.objects.link(ob_glodlampa)
col_collection_7.objects.link(ob_blue_fill_light)
col_collection_8.objects.link(ob_yellow_fill_light)
col_collection_9.objects.link(ob_glodlampa_extra)
col_collection_10.objects.link(ob_spillspotlight_ner)
col_collection_11.objects.link(ob_spillspotlight_upp)
col_collection_12.objects.link(ob_negljuskub)
def _layer_coll(name, lc=None):
    lc = lc or bpy.context.view_layer.layer_collection
    for c in lc.children:
        if c.name == name: return c
        r = _layer_coll(name, c)
        if r: return r
_layer_coll('Collection 5').exclude = True
_layer_coll('Collection 7').exclude = True
_layer_coll('Collection 8').exclude = True
_layer_coll('Collection 9').exclude = True
_layer_coll('Collection 10').exclude = True
_layer_coll('Collection 11').exclude = True
_layer_coll('Collection 12').exclude = True

# ---- scene / render settings (as saved in the file)
scene.camera = ob_camera
scene.frame_start = 1; scene.frame_end = 250; scene.frame_set(1)
scene.render.engine = 'CYCLES'
scene.render.image_settings.file_format = 'JPEG'
scene.render.image_settings.color_mode = 'RGB'
scene.render.image_settings.compression = 90
scene.render.resolution_x = 800
scene.render.resolution_y = 600
scene.render.pixel_aspect_x = 100.0
scene.render.pixel_aspect_y = 100.0
scene.render.fps = 25
scene.render.dither_intensity = 0.0
scene.render.use_sequencer = False
scene.render.bake_margin = 2
scene.render.bake_bias = 0.0
scene.render.use_stamp_time = False
scene.render.use_stamp_date = False
scene.render.use_stamp_frame = False
scene.render.use_stamp_camera = False
scene.render.use_stamp_scene = False
scene.render.use_stamp_filename = False
scene.render.use_stamp_render_time = False
scene.render.stamp_font_size = 0
scene.cycles.use_denoising = False
scene.cycles.samples = 100
scene.cycles.sampling_pattern = 'TABULATED_SOBOL'
scene.cycles.light_sampling_threshold = 0.0
scene.cycles.use_adaptive_sampling = False
scene.cycles.use_light_tree = False
scene.cycles.caustics_reflective = False
scene.cycles.caustics_refractive = False
scene.cycles.blur_glossy = 0.5
scene.cycles.volume_bounces = 1
scene.cycles.pixel_filter_type = 'GAUSSIAN'
scene.cycles.sample_clamp_direct = 2.0
scene.cycles.sample_clamp_indirect = 1.0
scene.view_settings.view_transform = 'Raw'
bpy.context.view_layer.update()
